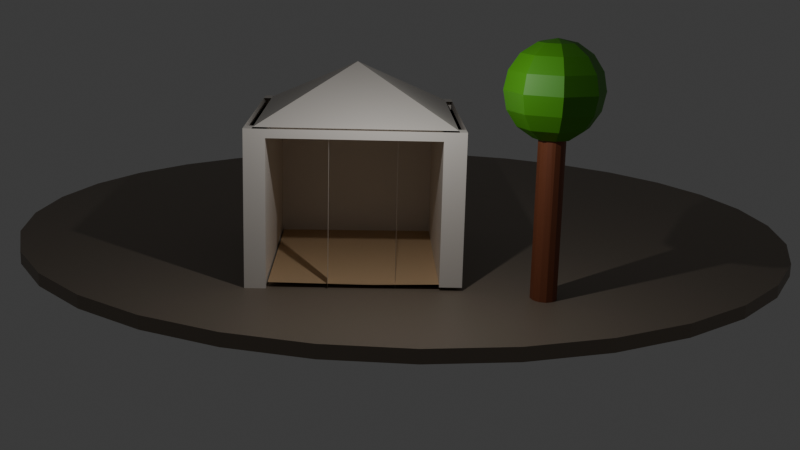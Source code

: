 # Source: Untitled.blend  (saved by Blender 4.4.32; exported with 4.5.12 LTS)
import bpy
from mathutils import Matrix  # noqa: F401  (used for matrix-valued properties, if any)

bpy.ops.wm.read_factory_settings(use_empty=True)
scene = bpy.context.scene
scene.name = 'Scene'

# ---- collections
col_collection = bpy.data.collections.new('Collection'); scene.collection.children.link(col_collection)

# ---- materials (node trees are filled in below, after node groups)
mat_material_005 = bpy.data.materials.new('Material.005')
mat_material_004 = bpy.data.materials.new('Material.004')
mat_material_002 = bpy.data.materials.new('Material.002')
mat_material_001 = bpy.data.materials.new('Material.001')
mat_material_003 = bpy.data.materials.new('Material.003')

# ---- material node trees
mat_material_005.use_nodes = True; mat_material_005.node_tree.nodes.clear()
_N = mat_material_005.node_tree.nodes; _L = mat_material_005.node_tree.links
n0 = _N.new('ShaderNodeBsdfPrincipled'); n0.name = 'Principled BSDF'; n0.location = (10, 300)
n0.inputs[0].default_value = (0.8, 0.7467, 0.6865, 1.0)
n1 = _N.new('ShaderNodeOutputMaterial'); n1.name = 'Material Output'; n1.location = (300, 300)
_L.new(n0.outputs[0], n1.inputs[0])
n1.is_active_output = True
mat_material_004.use_nodes = True; mat_material_004.node_tree.nodes.clear()
_N = mat_material_004.node_tree.nodes; _L = mat_material_004.node_tree.links
n0 = _N.new('ShaderNodeBsdfPrincipled'); n0.name = 'Principled BSDF'; n0.location = (10, 300)
n0.inputs[0].default_value = (0.6172, 0.4233, 0.2423, 0.0)
n1 = _N.new('ShaderNodeOutputMaterial'); n1.name = 'Material Output'; n1.location = (300, 300)
_L.new(n0.outputs[0], n1.inputs[0])
n1.is_active_output = True
mat_material_002.use_nodes = True; mat_material_002.node_tree.nodes.clear()
_N = mat_material_002.node_tree.nodes; _L = mat_material_002.node_tree.links
n0 = _N.new('ShaderNodeBsdfPrincipled'); n0.name = 'Principled BSDF'; n0.location = (10, 300)
n0.inputs[0].default_value = (0.227, 0.06663, 0.02732, 0.0)
n1 = _N.new('ShaderNodeOutputMaterial'); n1.name = 'Material Output'; n1.location = (300, 300)
_L.new(n0.outputs[0], n1.inputs[0])
n1.is_active_output = True
mat_material_001.use_nodes = True; mat_material_001.node_tree.nodes.clear()
_N = mat_material_001.node_tree.nodes; _L = mat_material_001.node_tree.links
n0 = _N.new('ShaderNodeBsdfPrincipled'); n0.name = 'Principled BSDF'; n0.location = (10, 300)
n0.inputs[0].default_value = (0.06848, 0.3231, 0.005182, 1.0)
n1 = _N.new('ShaderNodeOutputMaterial'); n1.name = 'Material Output'; n1.location = (300, 300)
_L.new(n0.outputs[0], n1.inputs[0])
n1.is_active_output = True
mat_material_003.use_nodes = True; mat_material_003.node_tree.nodes.clear()
_N = mat_material_003.node_tree.nodes; _L = mat_material_003.node_tree.links
n0 = _N.new('ShaderNodeBsdfPrincipled'); n0.name = 'Principled BSDF'; n0.location = (10, 300)
n0.inputs[0].default_value = (0.2345, 0.1878, 0.1441, 0.0)
n1 = _N.new('ShaderNodeOutputMaterial'); n1.name = 'Material Output'; n1.location = (300, 300)
_L.new(n0.outputs[0], n1.inputs[0])
n1.is_active_output = True

# ---- world
world_world = bpy.data.worlds.new('World'); scene.world = world_world
world_world.use_nodes = True; world_world.node_tree.nodes.clear()
_N = world_world.node_tree.nodes; _L = world_world.node_tree.links
n0 = _N.new('ShaderNodeOutputWorld'); n0.name = 'World Output'; n0.location = (300, 300)
n1 = _N.new('ShaderNodeBackground'); n1.name = 'Background'; n1.location = (10, 300)
n1.inputs[0].default_value = (0.05088, 0.05088, 0.05088, 1.0)
_L.new(n1.outputs[0], n0.inputs[0])
n0.is_active_output = True
world_world.color = (0.05088, 0.05088, 0.05088)
world_world.sun_shadow_jitter_overblur = 0.0

# ---- cameras
cam_camera = bpy.data.cameras.new('Camera')
cam_camera.clip_end = 100.0
cam_camera.ortho_scale = 7.314

# ---- lights
light_light = bpy.data.lights.new('Light', 'POINT')
light_light.energy = 1000.0
light_light.shadow_soft_size = 0.1

# ---- meshes
me_cube_001 = bpy.data.meshes.new('Cube.001')
me_cube_001.from_pydata([], [], [])
_uv = me_cube_001.uv_layers.new(name='UVMap')
_uv.uv.foreach_set('vector', [])
me_cube_001.update()
me_cube_002 = bpy.data.meshes.new('Cube.002')
me_cube_002.from_pydata([(-3.187, -3.687, -1.0), (0.006784, 0.01626, 1.0), (-3.187, 3.601, -1.0), (3.158, -3.687, -1.0), (3.158, 3.601, -1.0), (-3.66, -3.687, -1.0), (-3.66, 3.601, -1.0), (3.716, -3.687, -1.0), (3.716, 3.601, -1.0), (-3.187, 4.137, -1.0), (3.158, 4.137, -1.0), (-3.66, 4.137, -1.0), (3.716, 4.137, -1.0), (-3.187, -3.986, -1.0), (3.158, -3.986, -1.0), (-3.66, -3.986, -1.0), (3.716, -3.986, -1.0), (-3.187, -3.687, -1.0), (-3.187, 3.601, -1.0), (3.158, -3.687, -1.0), (3.158, 3.601, -1.0), (-3.66, -3.687, -1.0), (-3.66, 3.601, -1.0), (3.716, -3.687, -1.0), (3.716, 3.601, -1.0), (-3.187, 4.137, -1.0), (3.158, 4.137, -1.0), (-3.66, 4.137, -1.0), (3.716, 4.137, -1.0), (-3.187, -3.986, -1.0), (3.158, -3.986, -1.0), (-3.66, -3.986, -1.0), (3.716, -3.986, -1.0), (-3.187, -3.687, -1.336), (-3.187, 3.601, -1.336), (3.158, -3.687, -1.336), (3.158, 3.601, -1.336), (-3.66, -3.687, -1.336), (-3.66, 3.601, -1.336), (3.716, -3.687, -1.336), (3.716, 3.601, -1.336), (-3.187, 4.137, -1.336), (3.158, 4.137, -1.336), (-3.187, -3.986, -1.336), (3.158, -3.986, -1.336), (-3.187, 3.601, -1.336), (-3.187, -3.687, -6.899), (-3.187, -4.343, -1.0), (3.158, -4.343, -1.0), (-3.66, -4.343, -1.0), (3.716, -4.343, -1.0), (-3.187, -4.343, -1.336), (3.158, -4.343, -1.336), (-3.66, -4.343, -1.336), (3.716, -4.343, -1.336), (-3.187, -3.986, -1.0), (-3.187, -4.343, -1.0), (-3.979, -3.687, -1.0), (-3.979, 3.601, -1.0), (-3.979, 4.137, -1.0), (-3.979, -3.986, -1.0), (-3.979, -3.687, -1.336), (-3.979, 3.601, -1.336), (-3.979, 4.137, -1.336), (-3.979, -3.986, -1.336), (-3.979, -4.343, -1.0), (-3.979, -4.343, -1.336), (-3.187, 4.469, -1.0), (3.158, 4.469, -1.0), (-3.66, 4.469, -1.0), (3.716, 4.469, -1.0), (-3.187, 4.469, -1.336), (3.158, 4.469, -1.336), (-3.66, 4.469, -1.336), (3.716, 4.469, -1.336), (-3.979, 4.469, -1.0), (-3.979, 4.469, -1.336), (4.0, -3.687, -1.0), (4.0, 3.601, -1.0), (4.0, 4.137, -1.0), (4.0, -3.986, -1.0), (4.0, -3.687, -1.336), (4.0, 3.601, -1.336), (4.0, 4.137, -1.336), (4.0, -3.986, -1.336), (4.0, -4.343, -1.0), (4.0, -4.343, -1.336), (4.0, 4.469, -1.0), (4.0, 4.469, -1.336), (3.158, -3.986, -6.763), (3.158, -3.687, -6.754), (3.158, -4.343, -6.754), (3.158, -3.688, -1.336), (3.158, -4.343, -1.336), (3.158, -3.986, -1.336), (-3.66, -3.687, -6.899), (-3.187, -3.986, -6.899), (-3.187, -4.343, -6.899), (-3.66, -4.343, -6.899), (-3.979, -3.687, -6.899), (-3.979, -3.986, -6.899), (-3.979, -4.343, -6.899), (-3.66, 3.601, -1.336), (-3.187, 4.137, -1.336), (-3.187, -3.687, -6.899), (-3.979, 3.601, -1.336), (-3.979, 4.137, -1.336), (-3.187, 4.469, -1.336), (-3.66, 4.469, -1.336), (-3.979, 4.469, -1.336), (-3.66, -3.687, -6.899), (-3.187, -3.986, -6.899), (-3.66, -3.986, -6.899), (-3.187, -4.343, -6.899), (-3.66, -4.343, -6.899), (-3.979, -3.687, -6.899), (-3.979, -3.986, -6.899), (-3.979, -4.343, -6.899), (-3.187, 3.601, -6.934), (-3.66, 3.601, -6.934), (-3.187, 4.137, -6.934), (-3.66, 4.137, -6.934), (-3.979, 3.601, -6.934), (-3.979, 4.137, -6.934), (-3.187, 4.469, -6.934), (-3.66, 4.469, -6.934), (-3.979, 4.469, -6.934), (3.158, 3.601, -6.765), (3.716, 3.601, -6.765), (3.158, 4.137, -6.765), (3.716, 4.137, -6.765), (3.158, 4.469, -6.765), (3.716, 4.469, -6.765), (4.0, 3.601, -6.765), (4.0, 4.137, -6.765), (4.0, 4.469, -6.765), (3.158, -3.688, -1.336), (3.716, -3.688, -1.336), (4.0, -3.688, -1.336), (3.158, -3.688, -6.765), (3.716, -3.688, -6.765), (4.0, -3.688, -6.765), (3.716, -3.687, -6.754), (4.0, -3.687, -6.754), (3.716, -4.343, -6.754), (3.158, -4.343, -6.754), (4.0, -4.343, -6.754), (4.0, -3.986, -6.754), (3.158, -3.986, -6.754), (3.158, -3.687, -6.754), (0.006784, 0.01626, 1.133), (3.158, -3.687, -6.763), (3.716, -3.687, -6.763), (3.158, -3.986, -6.763), (3.716, -3.986, -6.763), (3.158, -4.343, -6.763), (3.716, -4.343, -6.763), (4.0, -3.687, -6.763), (4.0, -3.986, -6.763), (4.0, -4.343, -6.763), (-3.187, -3.687, -1.336), (-3.187, -3.986, -1.336), (-3.187, -4.343, -1.336), (-3.187, -3.687, -6.899), (-3.187, -3.986, -6.899), (-3.187, -4.343, -6.899), (3.158, -4.343, -1.336), (3.158, -3.986, -1.336), (3.158, -3.688, -1.336), (-3.187, -3.687, -1.336), (-3.187, -3.986, -1.336), (-3.187, -4.343, -1.336), (-3.66, -3.687, -1.336), (-3.979, -3.687, -1.336), (-3.66, -3.687, -6.899), (-3.979, -3.687, -6.899), (-3.187, -3.687, -6.899), (-3.187, -3.687, -1.336), (-3.187, 3.601, -1.336), (-3.66, 3.601, -1.336), (-3.979, 3.601, -1.336), (-3.187, 3.601, -6.934), (-3.66, 3.601, -6.934), (-3.979, 3.601, -6.934), (-3.66, -3.687, -1.336), (-3.979, -3.687, -1.336), (-3.66, -3.687, -6.899), (-3.979, -3.687, -6.899), (-3.187, -3.687, -6.899), (-3.187, -3.687, -1.336), (-3.187, -3.682, -1.336), (-3.66, -3.682, -1.336), (-3.979, -3.682, -1.336), (-3.187, -3.682, -6.934), (-3.66, -3.682, -6.934), (-3.979, -3.682, -6.934), (-3.187, 4.137, -1.336), (-3.187, 4.469, -1.336), (-3.187, 4.137, -6.934), (-3.187, 4.469, -6.934), (-3.187, 3.601, -1.336), (-3.187, 3.601, -6.934), (-3.187, 4.137, -1.336), (-3.187, 4.469, -1.336), (-3.187, 4.137, -6.934), (-3.187, 4.469, -6.934), (-3.187, 3.601, -1.336), (-3.187, 3.601, -6.934), (3.158, 3.601, -1.336), (3.158, 4.137, -1.336), (3.158, 4.469, -1.336), (3.158, 3.601, -6.765), (3.158, 4.137, -6.765), (3.158, 4.469, -6.765), (3.158, -3.687, -6.763), (-3.186, 3.601, -1.336), (-3.186, 4.137, -1.336), (-3.186, 4.469, -1.336), (-3.186, 3.601, -6.765), (-3.186, 4.137, -6.765), (-3.186, 4.469, -6.765), (-3.187, -3.986, -6.899), (-3.187, -4.343, -6.899), (-3.187, -3.986, -1.336), (-3.187, -4.343, -1.336), (3.158, -3.986, -6.754), (3.158, -4.343, -6.763), (3.158, -4.343, -1.336), (3.158, -3.986, -1.336), (-0.94, -3.687, -1.0), (-0.94, -3.687, -1.0), (-0.94, -3.687, -1.336), (-0.94, -3.986, -1.336), (-0.94, -4.343, -1.0), (-0.94, -4.343, -1.336), (1.545, -3.687, -1.0), (1.545, -3.687, -1.0), (1.545, -3.687, -1.336), (1.545, -3.986, -1.336), (1.545, -4.343, -1.0), (1.545, -4.343, -1.336), (3.158, -3.688, -1.336), (3.158, -4.343, -1.336), (3.158, -3.986, -1.336), (1.545, -3.687, -1.0), (1.545, -3.687, -1.0), (1.545, -3.687, -1.336), (1.545, -3.986, -1.336), (1.545, -4.343, -1.0), (1.545, -4.343, -1.336), (-0.94, -3.687, -1.336), (-0.94, -3.986, -1.336), (-0.94, -4.343, -1.336), (1.545, -3.687, -1.336), (1.545, -3.986, -1.336), (1.545, -4.343, -1.336), (-0.94, -3.687, -6.841), (-0.94, -3.986, -6.841), (-0.94, -4.343, -6.841), (1.545, -3.687, -6.841), (1.545, -3.986, -6.841), (1.545, -4.343, -6.841), (-0.94, -3.687, -2.122), (-0.94, -3.986, -2.122), (-0.94, -4.343, -2.122)], [(149, 90), (29, 55), (47, 56), (153, 89), (136, 92), (1, 150), (136, 168), (169, 177), (163, 176), (176, 188), (177, 189), (151, 214), (155, 226), (148, 225), (168, 241)], [(14, 13, 29, 30), (3, 4, 20, 19), (5, 1, 6), (6, 11, 27, 22), (4, 2, 18, 20), (8, 1, 7), (7, 1, 16), (7, 16, 32, 23), (1, 9, 11), (9, 1, 10), (10, 1, 12), (15, 5, 21, 31), (6, 1, 11), (1, 8, 12), (8, 7, 23, 24), (14, 1, 13), (13, 1, 15), (1, 14, 16), (1, 5, 15), (12, 8, 24, 28), (96, 97, 113, 111), (61, 37, 95, 99), (236, 19, 35, 237), (23, 32, 80, 77), (19, 20, 36, 35), (20, 18, 34, 36), (9, 10, 26, 25), (235, 3, 19, 236), (13, 15, 31, 29), (11, 9, 25, 27), (5, 6, 22, 21), (16, 14, 30, 32), (10, 12, 28, 26), (2, 0, 17, 18), (131, 129, 212, 213), (66, 64, 100, 101), (237, 35, 44, 238), (34, 33, 37, 38), (35, 36, 40, 39), (36, 34, 41, 42), (62, 63, 106, 105), (97, 98, 114, 113), (238, 44, 52, 240), (63, 76, 109, 106), (18, 17, 33, 34), (74, 70, 87, 88), (83, 82, 133, 134), (53, 49, 65, 66), (39, 40, 82, 81), (47, 49, 53, 51), (233, 47, 51, 234), (50, 48, 52, 54), (32, 50, 85, 80), (53, 66, 101, 98), (145, 52, 93, 91), (58, 59, 63, 62), (57, 58, 62, 61), (60, 57, 61, 64), (60, 64, 66, 65), (49, 31, 60, 65), (26, 28, 70, 68), (31, 21, 57, 60), (38, 37, 61, 62), (22, 27, 59, 58), (43, 51, 97, 96), (69, 67, 71, 73), (67, 68, 72, 71), (68, 70, 74, 72), (69, 73, 76, 75), (59, 27, 69, 75), (63, 59, 75, 76), (79, 83, 88, 87), (40, 36, 136, 137), (27, 25, 67, 69), (42, 41, 71, 72), (79, 78, 82, 83), (78, 77, 81, 82), (77, 80, 84, 81), (84, 80, 85, 86), (28, 24, 78, 79), (70, 28, 79, 87), (50, 54, 86, 85), (74, 88, 135, 132), (44, 52, 93, 94), (41, 34, 45, 103), (73, 71, 107, 108), (99, 95, 110, 115), (71, 41, 103, 107), (64, 61, 99, 100), (33, 43, 96, 46), (37, 33, 46, 95), (51, 53, 98, 97), (108, 107, 124, 125), (103, 120, 198, 196), (119, 118, 181, 182), (103, 45, 118, 120), (112, 111, 113, 114), (110, 104, 111, 112), (110, 112, 116, 115), (112, 114, 117, 116), (38, 62, 105, 102), (95, 46, 104, 110), (100, 99, 115, 116), (101, 100, 116, 117), (76, 73, 108, 109), (46, 96, 111, 104), (98, 101, 117, 114), (34, 38, 102, 45), (121, 123, 126, 125), (118, 119, 121, 120), (121, 119, 122, 123), (120, 121, 125, 124), (173, 172, 184, 185), (106, 109, 126, 123), (109, 108, 125, 126), (105, 106, 123, 122), (128, 127, 129, 130), (128, 130, 134, 133), (130, 129, 131, 132), (130, 132, 135, 134), (36, 42, 209, 208), (88, 83, 134, 135), (128, 133, 141, 140), (72, 74, 132, 131), (138, 137, 140, 141), (137, 136, 139, 140), (82, 40, 137, 138), (127, 128, 140, 139), (36, 127, 139, 136), (133, 82, 138, 141), (44, 35, 149, 148), (35, 39, 142, 149), (52, 44, 148, 145), (86, 54, 144, 146), (54, 52, 145, 144), (39, 81, 143, 142), (84, 86, 146, 147), (81, 84, 147, 143), (151, 152, 154, 153), (153, 154, 156, 155), (156, 154, 158, 159), (154, 152, 157, 158), (104, 111, 164, 163), (51, 43, 161, 162), (113, 111, 164, 165), (43, 33, 160, 161), (161, 160, 169, 170), (162, 161, 170, 171), (94, 93, 166, 167), (110, 115, 175, 174), (61, 37, 172, 173), (181, 178, 190, 193), (183, 182, 194, 195), (118, 45, 178, 181), (122, 119, 182, 183), (174, 175, 187, 186), (105, 122, 183, 180), (45, 102, 179, 178), (102, 105, 180, 179), (190, 191, 194, 193), (191, 192, 195, 194), (180, 183, 195, 192), (182, 181, 193, 194), (179, 180, 192, 191), (178, 179, 191, 190), (200, 201, 207, 206), (178, 181, 201, 200), (124, 107, 197, 199), (120, 124, 199, 198), (107, 103, 196, 197), (203, 202, 204, 205), (197, 196, 202, 203), (199, 197, 203, 205), (198, 199, 205, 204), (196, 198, 204, 202), (212, 211, 218, 219), (210, 213, 220, 217), (127, 36, 208, 211), (42, 72, 210, 209), (72, 131, 213, 210), (129, 127, 211, 212), (215, 216, 219, 218), (216, 217, 220, 219), (208, 209, 216, 215), (211, 208, 215, 218), (213, 212, 219, 220), (209, 210, 217, 216), (171, 170, 223, 224), (165, 164, 221, 222), (167, 166, 227, 228), (239, 233, 234, 240), (43, 232, 234, 51), (33, 231, 232, 43), (0, 229, 230, 17), (17, 230, 231, 33), (48, 239, 240, 52), (232, 238, 240, 234), (231, 237, 238, 232), (229, 235, 236, 230), (230, 236, 237, 231), (240, 238, 247, 249), (237, 236, 245, 246), (238, 237, 246, 247), (228, 227, 242, 243), (240, 239, 248, 249), (236, 235, 244, 245), (234, 232, 251, 252), (247, 246, 253, 254), (232, 231, 250, 251), (249, 247, 254, 255), (254, 253, 259, 260), (263, 262, 256, 257), (255, 254, 260, 261), (264, 263, 257, 258), (252, 251, 263, 264), (251, 250, 262, 263)])
_uv = me_cube_002.uv_layers.new(name='UVMap')
_uv.uv.foreach_set('vector', [0.375, 0.75, 0.375, 1.0, 0.375, 1.0, 0.375, 0.75, 0.0, 0.0, 0.0, 0.0, 0.0, 0.0, 0.0, 0.0, 0.375, 0.0, 0.625, 0.25, 0.375, 0.25, 0.375, 0.25, 0.375, 0.25, 0.375, 0.25, 0.375, 0.25, 0.0, 0.0, 0.0, 0.0, 0.0, 0.0, 0.0, 0.0, 0.375, 0.5, 0.625, 0.75, 0.375, 0.75, 0.375, 0.75, 0.625, 0.75, 0.375, 0.75, 0.375, 0.75, 0.375, 0.75, 0.375, 0.75, 0.375, 0.75, 0.625, 0.25, 0.375, 0.25, 0.375, 0.25, 0.375, 0.25, 0.625, 0.5, 0.375, 0.5, 0.375, 0.5, 0.625, 0.5, 0.375, 0.5, 0.375, 0.0, 0.375, 0.0, 0.375, 0.0, 0.375, 0.0, 0.375, 0.25, 0.625, 0.25, 0.375, 0.25, 0.625, 0.5, 0.375, 0.5, 0.375, 0.5, 0.375, 0.5, 0.375, 0.75, 0.375, 0.75, 0.375, 0.5, 0.375, 0.75, 0.625, 1.0, 0.375, 1.0, 0.375, 1.0, 0.625, 1.0, 0.375, 1.0, 0.625, 0.75, 0.375, 0.75, 0.375, 0.75, 0.625, 0.0, 0.375, 0.0, 0.375, 0.0, 0.375, 0.5, 0.375, 0.5, 0.375, 0.5, 0.375, 0.5, 0.0, 0.0, 0.0, 0.0, 0.0, 0.0, 0.0, 0.0, 0.0, 0.0, 0.0, 0.0, 0.0, 0.0, 0.0, 0.0, 0.0, 0.0, 0.0, 0.0, 0.0, 0.0, 0.0, 0.0, 0.375, 0.75, 0.375, 0.75, 0.375, 0.75, 0.375, 0.75, 0.0, 0.0, 0.0, 0.0, 0.0, 0.0, 0.0, 0.0, 0.0, 0.0, 0.0, 0.0, 0.0, 0.0, 0.0, 0.0, 0.375, 0.25, 0.375, 0.5, 0.375, 0.5, 0.375, 0.25, 0.0, 0.0, 0.0, 0.0, 0.0, 0.0, 0.0, 0.0, 0.375, 1.0, 0.375, 1.0, 0.375, 1.0, 0.375, 1.0, 0.375, 0.25, 0.375, 0.25, 0.375, 0.25, 0.375, 0.25, 0.375, 0.0, 0.375, 0.25, 0.375, 0.25, 0.375, 0.0, 0.375, 0.75, 0.375, 0.75, 0.375, 0.75, 0.375, 0.75, 0.375, 0.5, 0.375, 0.5, 0.375, 0.5, 0.375, 0.5, 0.0, 0.0, 0.0, 0.0, 0.0, 0.0, 0.0, 0.0, 0.0, 0.0, 0.0, 0.0, 0.0, 0.0, 0.0, 0.0, 0.375, 0.0, 0.375, 0.0, 0.375, 0.0, 0.375, 0.0, 0.0, 0.0, 0.0, 0.0, 0.0, 0.0, 0.0, 0.0, 0.0, 0.0, 0.0, 0.0, 0.0, 0.0, 0.0, 0.0, 0.0, 0.0, 0.0, 0.0, 0.0, 0.0, 0.0, 0.0, 0.0, 0.0, 0.0, 0.0, 0.0, 0.0, 0.0, 0.0, 0.375, 0.25, 0.375, 0.25, 0.375, 0.25, 0.375, 0.25, 0.375, 1.0, 0.375, 1.0, 0.375, 1.0, 0.375, 1.0, 0.0, 0.0, 0.0, 0.0, 0.0, 0.0, 0.0, 0.0, 0.375, 0.25, 0.375, 0.25, 0.375, 0.25, 0.375, 0.25, 0.0, 0.0, 0.0, 0.0, 0.0, 0.0, 0.0, 0.0, 0.375, 0.5, 0.375, 0.5, 0.375, 0.5, 0.375, 0.5, 0.375, 0.5, 0.375, 0.5, 0.375, 0.5, 0.375, 0.5, 0.375, 1.0, 0.375, 1.0, 0.375, 1.0, 0.375, 1.0, 0.0, 0.0, 0.0, 0.0, 0.0, 0.0, 0.0, 0.0, 0.375, 1.0, 0.375, 1.0, 0.375, 1.0, 0.375, 1.0, 0.375, 0.9115, 0.375, 1.0, 0.375, 1.0, 0.375, 0.9115, 0.375, 0.75, 0.375, 0.75, 0.375, 0.75, 0.375, 0.75, 0.0, 0.0, 0.0, 0.0, 0.0, 0.0, 0.0, 0.0, 0.375, 1.0, 0.375, 1.0, 0.375, 1.0, 0.375, 1.0, 0.0, 0.0, 0.0, 0.0, 0.0, 0.0, 0.0, 0.0, 0.375, 0.25, 0.375, 0.25, 0.375, 0.25, 0.375, 0.25, 0.375, 0.0, 0.375, 0.25, 0.375, 0.25, 0.375, 0.0, 0.375, 0.0, 0.375, 0.0, 0.375, 0.0, 0.375, 0.0, 0.375, 0.0, 0.375, 0.0, 0.375, 0.0, 0.375, 0.0, 0.0, 0.0, 0.0, 0.0, 0.0, 0.0, 0.0, 0.0, 0.375, 0.5, 0.375, 0.5, 0.375, 0.5, 0.375, 0.5, 0.375, 0.0, 0.375, 0.0, 0.375, 0.0, 0.375, 0.0, 0.0, 0.0, 0.0, 0.0, 0.0, 0.0, 0.0, 0.0, 0.375, 0.25, 0.375, 0.25, 0.375, 0.25, 0.375, 0.25, 0.0, 0.0, 0.0, 0.0, 0.0, 0.0, 0.0, 0.0, 0.375, 0.25, 0.375, 0.25, 0.375, 0.25, 0.375, 0.25, 0.375, 0.25, 0.375, 0.5, 0.375, 0.5, 0.375, 0.25, 0.375, 0.5, 0.375, 0.5, 0.375, 0.5, 0.375, 0.5, 0.375, 0.25, 0.375, 0.25, 0.375, 0.25, 0.375, 0.25, 0.375, 0.25, 0.375, 0.25, 0.375, 0.25, 0.375, 0.25, 0.375, 0.25, 0.375, 0.25, 0.375, 0.25, 0.375, 0.25, 0.375, 0.5, 0.375, 0.5, 0.375, 0.5, 0.375, 0.5, 0.0, 0.0, 0.0, 0.0, 0.0, 0.0, 0.0, 0.0, 0.375, 0.25, 0.375, 0.25, 0.375, 0.25, 0.375, 0.25, 0.0, 0.0, 0.0, 0.0, 0.0, 0.0, 0.0, 0.0, 0.375, 0.5, 0.375, 0.5, 0.375, 0.5, 0.375, 0.5, 0.375, 0.5, 0.375, 0.75, 0.375, 0.75, 0.375, 0.5, 0.375, 0.75, 0.375, 0.75, 0.375, 0.75, 0.375, 0.75, 0.375, 0.75, 0.375, 0.75, 0.375, 0.75, 0.375, 0.75, 0.375, 0.5, 0.375, 0.5, 0.375, 0.5, 0.375, 0.5, 0.375, 0.5, 0.375, 0.5, 0.375, 0.5, 0.375, 0.5, 0.375, 0.75, 0.375, 0.75, 0.375, 0.75, 0.375, 0.75, 0.375, 0.5, 0.375, 0.5, 0.375, 0.5, 0.375, 0.5, 0.0, 0.0, 0.0, 0.0, 0.0, 0.0, 0.0, 0.0, 0.0, 0.0, 0.0, 0.0, 0.0, 0.0, 0.0, 0.0, 0.375, 0.25, 0.375, 0.25, 0.375, 0.25, 0.375, 0.25, 0.0, 0.0, 0.0, 0.0, 0.0, 0.0, 0.0, 0.0, 0.0, 0.0, 0.0, 0.0, 0.0, 0.0, 0.0, 0.0, 0.375, 0.0, 0.375, 0.0, 0.375, 0.0, 0.375, 0.0, 0.0, 0.0, 0.0, 0.0, 0.0, 0.0, 0.0, 0.0, 0.0, 0.0, 0.0, 0.0, 0.0, 0.0, 0.0, 0.0, 0.375, 1.0, 0.375, 1.0, 0.375, 1.0, 0.375, 1.0, 0.375, 0.25, 0.375, 0.25, 0.375, 0.25, 0.375, 0.25, 0.0, 0.0, 0.0, 0.0, 0.0, 0.0, 0.0, 0.0, 0.0, 0.0, 0.0, 0.0, 0.0, 0.0, 0.0, 0.0, 0.0, 0.0, 0.0, 0.0, 0.0, 0.0, 0.0, 0.0, 0.0, 0.0, 0.0, 0.0, 0.0, 0.0, 0.0, 0.0, 0.0, 0.0, 0.0, 0.0, 0.0, 0.0, 0.0, 0.0, 0.0, 0.0, 0.0, 0.0, 0.0, 0.0, 0.0, 0.0, 0.0, 0.0, 0.0, 0.0, 0.0, 0.0, 0.0, 0.0, 0.0, 0.0, 0.0, 0.0, 0.0, 0.0, 0.0, 0.0, 0.0, 0.0, 0.0, 0.0, 0.0, 0.0, 0.0, 0.0, 0.375, 0.0, 0.375, 0.0, 0.375, 0.0, 0.375, 0.0, 0.375, 0.0, 0.375, 0.0, 0.375, 0.0, 0.375, 0.0, 0.375, 0.25, 0.375, 0.25, 0.375, 0.25, 0.375, 0.25, 0.0, 0.0, 0.0, 0.0, 0.0, 0.0, 0.0, 0.0, 0.375, 1.0, 0.375, 1.0, 0.375, 1.0, 0.375, 1.0, 0.0, 0.0, 0.0, 0.0, 0.0, 0.0, 0.0, 0.0, 0.0, 0.0, 0.0, 0.0, 0.0, 0.0, 0.0, 0.0, 0.0, 0.0, 0.0, 0.0, 0.0, 0.0, 0.0, 0.0, 0.0, 0.0, 0.0, 0.0, 0.0, 0.0, 0.0, 0.0, 0.0, 0.0, 0.0, 0.0, 0.0, 0.0, 0.0, 0.0, 0.0, 0.0, 0.0, 0.0, 0.0, 0.0, 0.0, 0.0, 0.375, 0.25, 0.375, 0.25, 0.375, 0.25, 0.375, 0.25, 0.375, 0.25, 0.375, 0.25, 0.375, 0.25, 0.375, 0.25, 0.375, 0.25, 0.375, 0.25, 0.375, 0.25, 0.375, 0.25, 0.0, 0.0, 0.0, 0.0, 0.0, 0.0, 0.0, 0.0, 0.0, 0.0, 0.0, 0.0, 0.0, 0.0, 0.0, 0.0, 0.0, 0.0, 0.0, 0.0, 0.0, 0.0, 0.0, 0.0, 0.0, 0.0, 0.0, 0.0, 0.0, 0.0, 0.0, 0.0, 0.0, 0.0, 0.0, 0.0, 0.0, 0.0, 0.0, 0.0, 0.375, 0.5, 0.375, 0.5, 0.375, 0.5, 0.375, 0.5, 0.0, 0.0, 0.0, 0.0, 0.0, 0.0, 0.0, 0.0, 0.375, 0.5, 0.375, 0.5, 0.375, 0.5, 0.375, 0.5, 0.0, 0.0, 0.0, 0.0, 0.0, 0.0, 0.0, 0.0, 0.0, 0.0, 0.0, 0.0, 0.0, 0.0, 0.0, 0.0, 0.0, 0.0, 0.0, 0.0, 0.0, 0.0, 0.0, 0.0, 0.0, 0.0, 0.0, 0.0, 0.0, 0.0, 0.0, 0.0, 0.0, 0.0, 0.0, 0.0, 0.0, 0.0, 0.0, 0.0, 0.375, 0.5, 0.375, 0.5, 0.375, 0.5, 0.375, 0.5, 0.0, 0.0, 0.0, 0.0, 0.0, 0.0, 0.0, 0.0, 0.0, 0.0, 0.0, 0.0, 0.0, 0.0, 0.0, 0.0, 0.0, 0.0, 0.0, 0.0, 0.0, 0.0, 0.0, 0.0, 0.375, 0.75, 0.375, 0.75, 0.375, 0.75, 0.375, 0.75, 0.375, 0.75, 0.375, 0.75, 0.375, 0.75, 0.375, 0.75, 0.0, 0.0, 0.0, 0.0, 0.0, 0.0, 0.0, 0.0, 0.375, 0.75, 0.375, 0.75, 0.375, 0.75, 0.375, 0.75, 0.375, 0.75, 0.375, 0.75, 0.375, 0.75, 0.375, 0.75, 0.0, 0.0, 0.0, 0.0, 0.0, 0.0, 0.0, 0.0, 0.0, 0.0, 0.0, 0.0, 0.0, 0.0, 0.0, 0.0, 0.0, 0.0, 0.0, 0.0, 0.0, 0.0, 0.0, 0.0, 0.0, 0.0, 0.0, 0.0, 0.0, 0.0, 0.0, 0.0, 0.0, 0.0, 0.0, 0.0, 0.0, 0.0, 0.0, 0.0, 0.0, 0.0, 0.0, 0.0, 0.0, 0.0, 0.0, 0.0, 0.0, 0.0, 0.0, 0.0, 0.0, 0.0, 0.0, 0.0, 0.0, 0.0, 0.0, 0.0, 0.0, 0.0, 0.0, 0.0, 0.0, 0.0, 0.0, 0.0, 0.0, 0.0, 0.0, 0.0, 0.0, 0.0, 0.0, 0.0, 0.0, 0.0, 0.0, 0.0, 0.0, 0.0, 0.0, 0.0, 0.0, 0.0, 0.0, 0.0, 0.0, 0.0, 0.0, 0.0, 0.0, 0.0, 0.0, 0.0, 0.0, 0.0, 0.0, 0.0, 0.0, 0.0, 0.0, 0.0, 0.0, 0.0, 0.0, 0.0, 0.0, 0.0, 0.0, 0.0, 0.0, 0.0, 0.0, 0.0, 0.0, 0.0, 0.0, 0.0, 0.0, 0.0, 0.0, 0.0, 0.0, 0.0, 0.0, 0.0, 0.0, 0.0, 0.0, 0.0, 0.0, 0.0, 0.0, 0.0, 0.0, 0.0, 0.0, 0.0, 0.0, 0.0, 0.0, 0.0, 0.375, 0.25, 0.375, 0.25, 0.375, 0.25, 0.375, 0.25, 0.0, 0.0, 0.0, 0.0, 0.0, 0.0, 0.0, 0.0, 0.0, 0.0, 0.0, 0.0, 0.0, 0.0, 0.0, 0.0, 0.0, 0.0, 0.0, 0.0, 0.0, 0.0, 0.0, 0.0, 0.0, 0.0, 0.0, 0.0, 0.0, 0.0, 0.0, 0.0, 0.375, 0.25, 0.375, 0.25, 0.375, 0.25, 0.375, 0.25, 0.0, 0.0, 0.0, 0.0, 0.0, 0.0, 0.0, 0.0, 0.0, 0.0, 0.0, 0.0, 0.0, 0.0, 0.0, 0.0, 0.0, 0.0, 0.0, 0.0, 0.0, 0.0, 0.0, 0.0, 0.0, 0.0, 0.0, 0.0, 0.0, 0.0, 0.0, 0.0, 0.0, 0.0, 0.0, 0.0, 0.0, 0.0, 0.0, 0.0, 0.375, 0.25, 0.375, 0.25, 0.375, 0.25, 0.375, 0.25, 0.0, 0.0, 0.0, 0.0, 0.0, 0.0, 0.0, 0.0, 0.0, 0.0, 0.0, 0.0, 0.0, 0.0, 0.0, 0.0, 0.0, 0.0, 0.0, 0.0, 0.0, 0.0, 0.0, 0.0, 0.0, 0.0, 0.0, 0.0, 0.0, 0.0, 0.0, 0.0, 0.375, 0.25, 0.375, 0.25, 0.375, 0.25, 0.375, 0.25, 0.0, 0.0, 0.0, 0.0, 0.0, 0.0, 0.0, 0.0, 0.0, 0.0, 0.0, 0.0, 0.0, 0.0, 0.0, 0.0, 0.0, 0.0, 0.0, 0.0, 0.0, 0.0, 0.0, 0.0, 0.375, 0.5, 0.375, 0.5, 0.375, 0.5, 0.375, 0.5, 0.0, 0.0, 0.0, 0.0, 0.0, 0.0, 0.0, 0.0, 0.0, 0.0, 0.0, 0.0, 0.0, 0.0, 0.0, 0.0, 0.375, 0.5, 0.375, 0.5, 0.375, 0.5, 0.375, 0.5, 0.0, 0.0, 0.0, 0.0, 0.0, 0.0, 0.0, 0.0, 0.0, 0.0, 0.0, 0.0, 0.0, 0.0, 0.0, 0.0, 0.0, 0.0, 0.0, 0.0, 0.0, 0.0, 0.0, 0.0, 0.0, 0.0, 0.0, 0.0, 0.0, 0.0, 0.0, 0.0, 0.0, 0.0, 0.0, 0.0, 0.0, 0.0, 0.0, 0.0, 0.0, 0.0, 0.0, 0.0, 0.0, 0.0, 0.0, 0.0, 0.0, 0.0, 0.0, 0.0, 0.0, 0.0, 0.0, 0.0, 0.0, 0.0, 0.0, 0.0, 0.0, 0.0, 0.0, 0.0, 0.0, 0.0, 0.0, 0.0, 0.0, 0.0, 0.0, 0.0, 0.0, 0.0, 0.0, 0.0, 0.0, 0.0, 0.0, 0.0, 0.375, 0.8135, 0.375, 0.9115, 0.375, 0.9115, 0.375, 0.8135, 0.0, 0.0, 0.0, 0.0, 0.0, 0.0, 0.0, 0.0, 0.0, 0.0, 0.0, 0.0, 0.0, 0.0, 0.0, 0.0, 0.0, 0.0, 0.0, 0.0, 0.0, 0.0, 0.0, 0.0, 0.0, 0.0, 0.0, 0.0, 0.0, 0.0, 0.0, 0.0, 0.375, 0.75, 0.375, 0.8135, 0.375, 0.8135, 0.375, 0.75, 0.0, 0.0, 0.0, 0.0, 0.0, 0.0, 0.0, 0.0, 0.0, 0.0, 0.0, 0.0, 0.0, 0.0, 0.0, 0.0, 0.0, 0.0, 0.0, 0.0, 0.0, 0.0, 0.0, 0.0, 0.0, 0.0, 0.0, 0.0, 0.0, 0.0, 0.0, 0.0, 0.0, 0.0, 0.0, 0.0, 0.0, 0.0, 0.0, 0.0, 0.0, 0.0, 0.0, 0.0, 0.0, 0.0, 0.0, 0.0, 0.0, 0.0, 0.0, 0.0, 0.0, 0.0, 0.0, 0.0, 0.0, 0.0, 0.0, 0.0, 0.0, 0.0, 0.0, 0.0, 0.375, 0.8135, 0.375, 0.8135, 0.375, 0.8135, 0.375, 0.8135, 0.0, 0.0, 0.0, 0.0, 0.0, 0.0, 0.0, 0.0, 0.0, 0.0, 0.0, 0.0, 0.0, 0.0, 0.0, 0.0, 0.0, 0.0, 0.0, 0.0, 0.0, 0.0, 0.0, 0.0, 0.0, 0.0, 0.0, 0.0, 0.0, 0.0, 0.0, 0.0, 0.0, 0.0, 0.0, 0.0, 0.0, 0.0, 0.0, 0.0, 0.0, 0.0, 0.0, 0.0, 0.0, 0.0, 0.0, 0.0, 0.0, 0.0, 0.0, 0.0, 0.0, 0.0, 0.0, 0.0, 0.0, 0.0, 0.0, 0.0, 0.0, 0.0, 0.0, 0.0, 0.0, 0.0, 0.0, 0.0, 0.0, 0.0, 0.0, 0.0, 0.0, 0.0, 0.0, 0.0, 0.0, 0.0, 0.0, 0.0, 0.0, 0.0, 0.0, 0.0, 0.0, 0.0, 0.0, 0.0])
me_cube_002.materials.append(mat_material_005)
me_cube_002.update()
me_plane = bpy.data.meshes.new('Plane')
me_plane.from_pydata([(-1.0, -1.0, 0.0), (1.0, -1.0, 0.0), (-1.0, 1.0, 0.0), (1.0, 1.0, 0.0), (-1.0, -1.0, 0.0), (1.0, -1.0, 0.0), (-1.0, 1.0, 0.0), (1.0, 1.0, 0.0), (10.99, -0.9973, 0.04611), (10.98, 1.003, 0.05269), (-15.58, 1.001, 0.01976), (-15.59, -0.9977, 0.03952)], [], [(6, 9, 7), (3, 6, 7), (0, 5, 4), (1, 7, 5), (2, 4, 6), (8, 11, 4), (8, 5, 7, 9), (3, 2, 6), (0, 1, 5), (1, 3, 7), (2, 0, 4), (4, 5, 8), (1, 0, 2, 3), (9, 6, 10), (11, 8, 9, 10), (10, 6, 4, 11)])
_uv = me_plane.uv_layers.new(name='UVMap')
_uv.uv.foreach_set('vector', [0.0, 1.0, 1.0, 1.0, 1.0, 1.0, 1.0, 1.0, 0.0, 1.0, 1.0, 1.0, 0.0, 0.0, 1.0, 0.0, 0.0, 0.0, 1.0, 0.0, 1.0, 1.0, 1.0, 0.0, 0.0, 1.0, 0.0, 0.0, 0.0, 1.0, 1.0, 0.0, 0.0, 0.0, 0.0, 0.0, 1.0, 0.0, 1.0, 0.0, 1.0, 1.0, 1.0, 1.0, 1.0, 1.0, 0.0, 1.0, 0.0, 1.0, 0.0, 0.0, 1.0, 0.0, 1.0, 0.0, 1.0, 0.0, 1.0, 1.0, 1.0, 1.0, 0.0, 1.0, 0.0, 0.0, 0.0, 0.0, 0.0, 0.0, 1.0, 0.0, 1.0, 0.0, 1.0, 0.0, 0.0, 0.0, 0.0, 1.0, 1.0, 1.0, 1.0, 1.0, 0.0, 1.0, 0.0, 1.0, 0.0, 0.0, 1.0, 0.0, 1.0, 1.0, 0.0, 1.0, 0.0, 1.0, 0.0, 1.0, 0.0, 0.0, 0.0, 0.0])
me_plane.materials.append(mat_material_004)
me_plane.update()
me_cylinder = bpy.data.meshes.new('Cylinder')
me_cylinder.from_pydata([(0.02518, 1.012, 1.0), (0.4578, 0.8939, -1.0), (0.4889, 0.8773, 1.0), (0.7071, 0.7071, -1.0), (0.7071, 0.7071, 1.0), (0.8773, 0.4889, -1.0), (0.8939, 0.4578, 1.0), (1.012, 0.02518, -1.0), (1.012, -0.02518, 1.0), (0.8939, -0.4578, -1.0), (0.8773, -0.4889, 1.0), (0.7071, -0.7071, -1.0), (0.7071, -0.7071, 1.0), (0.4889, -0.8773, -1.0), (0.4578, -0.8939, 1.0), (0.02518, -1.012, -1.0), (0.0809, -1.001, 1.0), (-0.1951, -0.9808, 1.0), (-0.4578, -0.8939, -1.0), (-0.4889, -0.8773, 1.0), (-0.7071, -0.7071, -1.0), (-0.7071, -0.7071, 1.0), (-0.8773, -0.4889, -1.0), (-0.8939, -0.4578, 1.0), (-1.012, -0.02518, -1.0), (-1.012, 0.02518, 1.0), (-0.8939, 0.4578, -1.0), (-0.8773, 0.4889, 1.0), (-0.7071, 0.7071, -1.0), (-0.7071, 0.7071, 1.0), (-0.4889, 0.8773, -1.0), (-0.4578, 0.8939, 1.0), (-0.02518, 1.012, -1.0)], [], [(3, 1, 2, 4), (5, 3, 4, 6), (7, 5, 6, 8), (9, 7, 8, 10), (11, 9, 10, 12), (13, 11, 12, 14), (15, 13, 14, 16), (18, 15, 17, 19), (16, 17, 15), (20, 18, 19, 21), (22, 20, 21, 23), (24, 22, 23, 25), (26, 24, 25, 27), (1, 32, 0, 2), (28, 26, 27, 29), (30, 28, 29, 31), (32, 30, 31, 0), (6, 4, 2, 0, 31, 29, 27, 25, 23, 21, 19, 17, 16, 14, 12, 10, 8), (15, 18, 20, 22, 24, 26, 28, 30, 32, 1, 3, 5, 7, 9, 11, 13)])
_uv = me_cylinder.uv_layers.new(name='UVMap')
_uv.uv.foreach_set('vector', [0.875, 0.5, 0.9247, 0.5, 0.9191, 1.0, 0.875, 1.0, 0.8309, 0.5, 0.875, 0.5, 0.875, 1.0, 0.8253, 1.0, 0.7539, 0.5, 0.8309, 0.5, 0.8253, 1.0, 0.7461, 1.0, 0.6747, 0.5, 0.7539, 0.5, 0.7461, 1.0, 0.6691, 1.0, 0.625, 0.5, 0.6747, 0.5, 0.6691, 1.0, 0.625, 1.0, 0.5809, 0.5, 0.625, 0.5, 0.625, 1.0, 0.5753, 1.0, 0.5039, 0.5, 0.5809, 0.5, 0.5753, 1.0, 0.5128, 1.0, 0.4247, 0.5, 0.5039, 0.5, 0.4688, 1.0, 0.4191, 1.0, 0.5128, 1.0, 0.4688, 1.0, 0.5039, 0.5, 0.375, 0.5, 0.4247, 0.5, 0.4191, 1.0, 0.375, 1.0, 0.3309, 0.5, 0.375, 0.5, 0.375, 1.0, 0.3253, 1.0, 0.2539, 0.5, 0.3309, 0.5, 0.3253, 1.0, 0.2461, 1.0, 0.1747, 0.5, 0.2539, 0.5, 0.2461, 1.0, 0.1691, 1.0, 0.9247, 0.5, 0.9872, 0.5, 0.9881, 1.0, 0.9191, 1.0, 0.125, 0.5, 0.1747, 0.5, 0.1691, 1.0, 0.125, 1.0, 0.08093, 0.5, 0.125, 0.5, 0.125, 1.0, 0.07532, 1.0, 0.01186, 0.5, 0.08093, 0.5, 0.07532, 1.0, 0.01282, 1.0, 0.4626, 0.3589, 0.4197, 0.4197, 0.3663, 0.4586, 0.2558, 0.4871, 0.1411, 0.4626, 0.08029, 0.4197, 0.04135, 0.3663, 0.01292, 0.2558, 0.03737, 0.1411, 0.08029, 0.08029, 0.1337, 0.04135, 0.2032, 0.01461, 0.2692, 0.01189, 0.3589, 0.03737, 0.4197, 0.08029, 0.4586, 0.1337, 0.4871, 0.2442, 0.7558, 0.01292, 0.6411, 0.03737, 0.5803, 0.08029, 0.5414, 0.1337, 0.5129, 0.2442, 0.5374, 0.3589, 0.5803, 0.4197, 0.6337, 0.4586, 0.7442, 0.4871, 0.8589, 0.4626, 0.9197, 0.4197, 0.9586, 0.3663, 0.9871, 0.2558, 0.9626, 0.1411, 0.9197, 0.08029, 0.8663, 0.04135])
me_cylinder.materials.append(mat_material_002)
me_cylinder.update()
me_sphere = bpy.data.meshes.new('Sphere')
me_sphere.from_pydata([(0.2571, 0.2571, 0.8777), (0.475, 0.475, 0.6718), (0.6206, 0.6206, 0.3635), (0.6718, 0.6718, 0.0), (0.6206, 0.6206, -0.3635), (0.475, 0.475, -0.6718), (0.2571, 0.2571, -0.8777), (0.3635, 0.0, 0.8777), (0.6718, 0.0, 0.6718), (0.8777, 0.0, 0.3635), (0.95, 0.0, 0.0), (0.8777, 0.0, -0.3635), (0.6718, 0.0, -0.6718), (0.3635, 0.0, -0.8777), (0.2571, -0.2571, 0.8777), (0.475, -0.475, 0.6718), (0.6206, -0.6206, 0.3635), (0.6718, -0.6718, 0.0), (0.6206, -0.6206, -0.3635), (0.475, -0.475, -0.6718), (0.2571, -0.2571, -0.8777), (0.0, -0.3635, 0.8777), (0.0, -0.6718, 0.6718), (0.0, -0.8777, 0.3635), (0.0, -0.95, 0.0), (0.0, -0.8777, -0.3635), (0.0, -0.6718, -0.6718), (0.0, -0.3635, -0.8777), (-0.2571, -0.2571, 0.8777), (-0.475, -0.475, 0.6718), (-0.6206, -0.6206, 0.3635), (-0.6718, -0.6718, 0.0), (-0.6206, -0.6206, -0.3635), (-0.475, -0.475, -0.6718), (-0.2571, -0.2571, -0.8777), (-0.3635, 0.0, 0.8777), (-0.6718, 0.0, 0.6718), (-0.8777, 0.0, 0.3635), (-0.95, 0.0, 0.0), (-0.8777, 0.0, -0.3635), (-0.6718, 0.0, -0.6718), (-0.3635, 0.0, -0.8777), (-0.2571, 0.2571, 0.8777), (-0.475, 0.475, 0.6718), (-0.6206, 0.6206, 0.3635), (-0.6718, 0.6718, 0.0), (-0.6206, 0.6206, -0.3635), (-0.475, 0.475, -0.6718), (-0.2571, 0.2571, -0.8777), (0.0, 0.0, -0.95), (0.0, 0.0, 0.95), (0.0, 0.3635, 0.8777), (0.0, 0.6718, 0.6718), (0.0, 0.8777, 0.3635), (0.0, 0.95, 0.0), (0.0, 0.8777, -0.3635), (0.0, 0.6718, -0.6718), (0.0, 0.3635, -0.8777)], [], [(57, 56, 5, 6), (55, 54, 3, 4), (53, 52, 1, 2), (51, 50, 0), (49, 57, 6), (56, 55, 4, 5), (54, 53, 2, 3), (52, 51, 0, 1), (2, 1, 8, 9), (0, 50, 7), (49, 6, 13), (5, 4, 11, 12), (3, 2, 9, 10), (1, 0, 7, 8), (6, 5, 12, 13), (4, 3, 10, 11), (49, 13, 20), (12, 11, 18, 19), (10, 9, 16, 17), (8, 7, 14, 15), (13, 12, 19, 20), (11, 10, 17, 18), (9, 8, 15, 16), (7, 50, 14), (15, 14, 21, 22), (20, 19, 26, 27), (18, 17, 24, 25), (16, 15, 22, 23), (14, 50, 21), (49, 20, 27), (19, 18, 25, 26), (17, 16, 23, 24), (27, 26, 33, 34), (25, 24, 31, 32), (23, 22, 29, 30), (21, 50, 28), (49, 27, 34), (26, 25, 32, 33), (24, 23, 30, 31), (22, 21, 28, 29), (28, 50, 35), (49, 34, 41), (33, 32, 39, 40), (31, 30, 37, 38), (29, 28, 35, 36), (34, 33, 40, 41), (32, 31, 38, 39), (30, 29, 36, 37), (40, 39, 46, 47), (38, 37, 44, 45), (36, 35, 42, 43), (41, 40, 47, 48), (39, 38, 45, 46), (37, 36, 43, 44), (35, 50, 42), (49, 41, 48), (48, 47, 56, 57), (46, 45, 54, 55), (44, 43, 52, 53), (42, 50, 51), (49, 48, 57), (47, 46, 55, 56), (45, 44, 53, 54), (43, 42, 51, 52)])
_uv = me_sphere.uv_layers.new(name='UVMap')
_uv.uv.foreach_set('vector', [0.75, 0.125, 0.75, 0.25, 0.625, 0.25, 0.625, 0.125, 0.75, 0.375, 0.75, 0.5, 0.625, 0.5, 0.625, 0.375, 0.75, 0.625, 0.75, 0.75, 0.625, 0.75, 0.625, 0.625, 0.75, 0.875, 0.6875, 1.0, 0.625, 0.875, 0.6875, 0.0, 0.75, 0.125, 0.625, 0.125, 0.75, 0.25, 0.75, 0.375, 0.625, 0.375, 0.625, 0.25, 0.75, 0.5, 0.75, 0.625, 0.625, 0.625, 0.625, 0.5, 0.75, 0.75, 0.75, 0.875, 0.625, 0.875, 0.625, 0.75, 0.625, 0.625, 0.625, 0.75, 0.5, 0.75, 0.5, 0.625, 0.625, 0.875, 0.5625, 1.0, 0.5, 0.875, 0.5625, 0.0, 0.625, 0.125, 0.5, 0.125, 0.625, 0.25, 0.625, 0.375, 0.5, 0.375, 0.5, 0.25, 0.625, 0.5, 0.625, 0.625, 0.5, 0.625, 0.5, 0.5, 0.625, 0.75, 0.625, 0.875, 0.5, 0.875, 0.5, 0.75, 0.625, 0.125, 0.625, 0.25, 0.5, 0.25, 0.5, 0.125, 0.625, 0.375, 0.625, 0.5, 0.5, 0.5, 0.5, 0.375, 0.4375, 0.0, 0.5, 0.125, 0.375, 0.125, 0.5, 0.25, 0.5, 0.375, 0.375, 0.375, 0.375, 0.25, 0.5, 0.5, 0.5, 0.625, 0.375, 0.625, 0.375, 0.5, 0.5, 0.75, 0.5, 0.875, 0.375, 0.875, 0.375, 0.75, 0.5, 0.125, 0.5, 0.25, 0.375, 0.25, 0.375, 0.125, 0.5, 0.375, 0.5, 0.5, 0.375, 0.5, 0.375, 0.375, 0.5, 0.625, 0.5, 0.75, 0.375, 0.75, 0.375, 0.625, 0.5, 0.875, 0.4375, 1.0, 0.375, 0.875, 0.375, 0.75, 0.375, 0.875, 0.25, 0.875, 0.25, 0.75, 0.375, 0.125, 0.375, 0.25, 0.25, 0.25, 0.25, 0.125, 0.375, 0.375, 0.375, 0.5, 0.25, 0.5, 0.25, 0.375, 0.375, 0.625, 0.375, 0.75, 0.25, 0.75, 0.25, 0.625, 0.375, 0.875, 0.3125, 1.0, 0.25, 0.875, 0.3125, 0.0, 0.375, 0.125, 0.25, 0.125, 0.375, 0.25, 0.375, 0.375, 0.25, 0.375, 0.25, 0.25, 0.375, 0.5, 0.375, 0.625, 0.25, 0.625, 0.25, 0.5, 0.25, 0.125, 0.25, 0.25, 0.125, 0.25, 0.125, 0.125, 0.25, 0.375, 0.25, 0.5, 0.125, 0.5, 0.125, 0.375, 0.25, 0.625, 0.25, 0.75, 0.125, 0.75, 0.125, 0.625, 0.25, 0.875, 0.1875, 1.0, 0.125, 0.875, 0.1875, 0.0, 0.25, 0.125, 0.125, 0.125, 0.25, 0.25, 0.25, 0.375, 0.125, 0.375, 0.125, 0.25, 0.25, 0.5, 0.25, 0.625, 0.125, 0.625, 0.125, 0.5, 0.25, 0.75, 0.25, 0.875, 0.125, 0.875, 0.125, 0.75, 0.125, 0.875, 0.0625, 1.0, 0.0, 0.875, 0.0625, 0.0, 0.125, 0.125, 0.0, 0.125, 0.125, 0.25, 0.125, 0.375, 0.0, 0.375, 0.0, 0.25, 0.125, 0.5, 0.125, 0.625, 0.0, 0.625, 0.0, 0.5, 0.125, 0.75, 0.125, 0.875, 0.0, 0.875, 0.0, 0.75, 0.125, 0.125, 0.125, 0.25, 0.0, 0.25, 0.0, 0.125, 0.125, 0.375, 0.125, 0.5, 0.0, 0.5, 0.0, 0.375, 0.125, 0.625, 0.125, 0.75, 0.0, 0.75, 0.0, 0.625, 1.0, 0.25, 1.0, 0.375, 0.875, 0.375, 0.875, 0.25, 1.0, 0.5, 1.0, 0.625, 0.875, 0.625, 0.875, 0.5, 1.0, 0.75, 1.0, 0.875, 0.875, 0.875, 0.875, 0.75, 1.0, 0.125, 1.0, 0.25, 0.875, 0.25, 0.875, 0.125, 1.0, 0.375, 1.0, 0.5, 0.875, 0.5, 0.875, 0.375, 1.0, 0.625, 1.0, 0.75, 0.875, 0.75, 0.875, 0.625, 1.0, 0.875, 0.9375, 1.0, 0.875, 0.875, 0.9375, 0.0, 1.0, 0.125, 0.875, 0.125, 0.875, 0.125, 0.875, 0.25, 0.75, 0.25, 0.75, 0.125, 0.875, 0.375, 0.875, 0.5, 0.75, 0.5, 0.75, 0.375, 0.875, 0.625, 0.875, 0.75, 0.75, 0.75, 0.75, 0.625, 0.875, 0.875, 0.8125, 1.0, 0.75, 0.875, 0.8125, 0.0, 0.875, 0.125, 0.75, 0.125, 0.875, 0.25, 0.875, 0.375, 0.75, 0.375, 0.75, 0.25, 0.875, 0.5, 0.875, 0.625, 0.75, 0.625, 0.75, 0.5, 0.875, 0.75, 0.875, 0.875, 0.75, 0.875, 0.75, 0.75])
me_sphere.materials.append(mat_material_001)
me_sphere.update()
me_cylinder_001 = bpy.data.meshes.new('Cylinder.001')
me_cylinder_001.from_pydata([(0.0, 1.0, -1.0), (0.0, 1.0, 1.0), (0.1951, 0.9808, -1.0), (0.1951, 0.9808, 1.0), (0.3827, 0.9239, -1.0), (0.3827, 0.9239, 1.0), (0.5556, 0.8315, -1.0), (0.5556, 0.8315, 1.0), (0.7071, 0.7071, -1.0), (0.7071, 0.7071, 1.0), (0.8315, 0.5556, -1.0), (0.8315, 0.5556, 1.0), (0.9239, 0.3827, -1.0), (0.9239, 0.3827, 1.0), (0.9808, 0.1951, -1.0), (0.9808, 0.1951, 1.0), (1.0, 0.0, -1.0), (1.0, 0.0, 1.0), (0.9808, -0.1951, -1.0), (0.9808, -0.1951, 1.0), (0.9239, -0.3827, -1.0), (0.9239, -0.3827, 1.0), (0.8315, -0.5556, -1.0), (0.8315, -0.5556, 1.0), (0.7071, -0.7071, -1.0), (0.7071, -0.7071, 1.0), (0.5556, -0.8315, -1.0), (0.5556, -0.8315, 1.0), (0.3827, -0.9239, -1.0), (0.3827, -0.9239, 1.0), (0.1951, -0.9808, -1.0), (0.1951, -0.9808, 1.0), (0.0, -1.0, -1.0), (0.0, -1.0, 1.0), (-0.1951, -0.9808, -1.0), (-0.1951, -0.9808, 1.0), (-0.3827, -0.9239, -1.0), (-0.3827, -0.9239, 1.0), (-0.5556, -0.8315, -1.0), (-0.5556, -0.8315, 1.0), (-0.7071, -0.7071, -1.0), (-0.7071, -0.7071, 1.0), (-0.8315, -0.5556, -1.0), (-0.8315, -0.5556, 1.0), (-0.9239, -0.3827, -1.0), (-0.9239, -0.3827, 1.0), (-0.9808, -0.1951, -1.0), (-0.9808, -0.1951, 1.0), (-1.0, 0.0, -1.0), (-1.0, 0.0, 1.0), (-0.9808, 0.1951, -1.0), (-0.9808, 0.1951, 1.0), (-0.9239, 0.3827, -1.0), (-0.9239, 0.3827, 1.0), (-0.8315, 0.5556, -1.0), (-0.8315, 0.5556, 1.0), (-0.7071, 0.7071, -1.0), (-0.7071, 0.7071, 1.0), (-0.5556, 0.8315, -1.0), (-0.5556, 0.8315, 1.0), (-0.3827, 0.9239, -1.0), (-0.3827, 0.9239, 1.0), (-0.1951, 0.9808, -1.0), (-0.1951, 0.9808, 1.0)], [], [(0, 1, 3, 2), (2, 3, 5, 4), (4, 5, 7, 6), (6, 7, 9, 8), (8, 9, 11, 10), (10, 11, 13, 12), (12, 13, 15, 14), (14, 15, 17, 16), (16, 17, 19, 18), (18, 19, 21, 20), (20, 21, 23, 22), (22, 23, 25, 24), (24, 25, 27, 26), (26, 27, 29, 28), (28, 29, 31, 30), (30, 31, 33, 32), (32, 33, 35, 34), (34, 35, 37, 36), (36, 37, 39, 38), (38, 39, 41, 40), (40, 41, 43, 42), (42, 43, 45, 44), (44, 45, 47, 46), (46, 47, 49, 48), (48, 49, 51, 50), (50, 51, 53, 52), (52, 53, 55, 54), (54, 55, 57, 56), (56, 57, 59, 58), (58, 59, 61, 60), (3, 1, 63, 61, 59, 57, 55, 53, 51, 49, 47, 45, 43, 41, 39, 37, 35, 33, 31, 29, 27, 25, 23, 21, 19, 17, 15, 13, 11, 9, 7, 5), (60, 61, 63, 62), (62, 63, 1, 0), (0, 2, 4, 6, 8, 10, 12, 14, 16, 18, 20, 22, 24, 26, 28, 30, 32, 34, 36, 38, 40, 42, 44, 46, 48, 50, 52, 54, 56, 58, 60, 62)])
_uv = me_cylinder_001.uv_layers.new(name='UVMap')
_uv.uv.foreach_set('vector', [1.0, 0.5, 1.0, 1.0, 0.9688, 1.0, 0.9688, 0.5, 0.9688, 0.5, 0.9688, 1.0, 0.9375, 1.0, 0.9375, 0.5, 0.9375, 0.5, 0.9375, 1.0, 0.9062, 1.0, 0.9062, 0.5, 0.9062, 0.5, 0.9062, 1.0, 0.875, 1.0, 0.875, 0.5, 0.875, 0.5, 0.875, 1.0, 0.8438, 1.0, 0.8438, 0.5, 0.8438, 0.5, 0.8438, 1.0, 0.8125, 1.0, 0.8125, 0.5, 0.8125, 0.5, 0.8125, 1.0, 0.7812, 1.0, 0.7812, 0.5, 0.7812, 0.5, 0.7812, 1.0, 0.75, 1.0, 0.75, 0.5, 0.75, 0.5, 0.75, 1.0, 0.7188, 1.0, 0.7188, 0.5, 0.7188, 0.5, 0.7188, 1.0, 0.6875, 1.0, 0.6875, 0.5, 0.6875, 0.5, 0.6875, 1.0, 0.6562, 1.0, 0.6562, 0.5, 0.6562, 0.5, 0.6562, 1.0, 0.625, 1.0, 0.625, 0.5, 0.625, 0.5, 0.625, 1.0, 0.5938, 1.0, 0.5938, 0.5, 0.5938, 0.5, 0.5938, 1.0, 0.5625, 1.0, 0.5625, 0.5, 0.5625, 0.5, 0.5625, 1.0, 0.5312, 1.0, 0.5312, 0.5, 0.5312, 0.5, 0.5312, 1.0, 0.5, 1.0, 0.5, 0.5, 0.5, 0.5, 0.5, 1.0, 0.4688, 1.0, 0.4688, 0.5, 0.4688, 0.5, 0.4688, 1.0, 0.4375, 1.0, 0.4375, 0.5, 0.4375, 0.5, 0.4375, 1.0, 0.4062, 1.0, 0.4062, 0.5, 0.4062, 0.5, 0.4062, 1.0, 0.375, 1.0, 0.375, 0.5, 0.375, 0.5, 0.375, 1.0, 0.3438, 1.0, 0.3438, 0.5, 0.3438, 0.5, 0.3438, 1.0, 0.3125, 1.0, 0.3125, 0.5, 0.3125, 0.5, 0.3125, 1.0, 0.2812, 1.0, 0.2812, 0.5, 0.2812, 0.5, 0.2812, 1.0, 0.25, 1.0, 0.25, 0.5, 0.25, 0.5, 0.25, 1.0, 0.2188, 1.0, 0.2188, 0.5, 0.2188, 0.5, 0.2188, 1.0, 0.1875, 1.0, 0.1875, 0.5, 0.1875, 0.5, 0.1875, 1.0, 0.1562, 1.0, 0.1562, 0.5, 0.1562, 0.5, 0.1562, 1.0, 0.125, 1.0, 0.125, 0.5, 0.125, 0.5, 0.125, 1.0, 0.09375, 1.0, 0.09375, 0.5, 0.09375, 0.5, 0.09375, 1.0, 0.0625, 1.0, 0.0625, 0.5, 0.2968, 0.4854, 0.25, 0.49, 0.2032, 0.4854, 0.1582, 0.4717, 0.1167, 0.4496, 0.08029, 0.4197, 0.05045, 0.3833, 0.02827, 0.3418, 0.01461, 0.2968, 0.01, 0.25, 0.01461, 0.2032, 0.02827, 0.1582, 0.05045, 0.1167, 0.08029, 0.08029, 0.1167, 0.05045, 0.1582, 0.02827, 0.2032, 0.01461, 0.25, 0.01, 0.2968, 0.01461, 0.3418, 0.02827, 0.3833, 0.05045, 0.4197, 0.08029, 0.4496, 0.1167, 0.4717, 0.1582, 0.4854, 0.2032, 0.49, 0.25, 0.4854, 0.2968, 0.4717, 0.3418, 0.4496, 0.3833, 0.4197, 0.4197, 0.3833, 0.4496, 0.3418, 0.4717, 0.0625, 0.5, 0.0625, 1.0, 0.03125, 1.0, 0.03125, 0.5, 0.03125, 0.5, 0.03125, 1.0, 0.0, 1.0, 0.0, 0.5, 0.75, 0.49, 0.7968, 0.4854, 0.8418, 0.4717, 0.8833, 0.4496, 0.9197, 0.4197, 0.9496, 0.3833, 0.9717, 0.3418, 0.9854, 0.2968, 0.99, 0.25, 0.9854, 0.2032, 0.9717, 0.1582, 0.9496, 0.1167, 0.9197, 0.08029, 0.8833, 0.05045, 0.8418, 0.02827, 0.7968, 0.01461, 0.75, 0.01, 0.7032, 0.01461, 0.6582, 0.02827, 0.6167, 0.05045, 0.5803, 0.08029, 0.5504, 0.1167, 0.5283, 0.1582, 0.5146, 0.2032, 0.51, 0.25, 0.5146, 0.2968, 0.5283, 0.3418, 0.5504, 0.3833, 0.5803, 0.4197, 0.6167, 0.4496, 0.6582, 0.4717, 0.7032, 0.4854])
me_cylinder_001.materials.append(mat_material_003)
me_cylinder_001.update()

# ---- objects
ob_light = bpy.data.objects.new('Light', light_light)
ob_camera = bpy.data.objects.new('Camera', cam_camera)
ob_cube = bpy.data.objects.new('Cube', me_cube_001)
ob_roof = bpy.data.objects.new('roof', me_cube_002)
ob_plane = bpy.data.objects.new('Plane', me_plane)
ob_cylinder = bpy.data.objects.new('Cylinder', me_cylinder)
ob_sphere = bpy.data.objects.new('Sphere', me_sphere)
ob_cylinder_001 = bpy.data.objects.new('Cylinder.001', me_cylinder_001)

# ---- transforms, parenting, visibility, modifiers, constraints
ob_light.location = (-0.8449, -11.19, 12.78)
ob_light.rotation_euler = (0.6503, 0.05522, 1.866)
ob_light.lock_rotations_4d = False
ob_light.empty_display_type = 'ARROWS'
ob_light.color = (0.0, 0.0, 0.0, 0.0)
ob_light.lineart.crease_threshold = 0.0
ob_camera.location = (-1.703, -45.1, 15.42)
ob_camera.rotation_euler = (1.323, -0.02413, -0.02344)
ob_camera.scale = (5.62, 5.62, 5.62)
ob_camera.lock_rotations_4d = False
ob_camera.empty_display_type = 'ARROWS'
ob_camera.color = (0.0, 0.0, 0.0, 0.0)
ob_camera.display_type = 'WIRE'
ob_camera.lineart.crease_threshold = 0.0
ob_cube.location = (0.0, 0.0, 4.425)
ob_roof.location = (-2.219, -1.805, 9.979)
_m = ob_roof.modifiers.new('Decimate', 'DECIMATE')
ob_plane.location = (-1.654, -2.062, 3.25)
ob_plane.scale = (0.2372, 3.979, 1.0)
ob_cylinder.location = (4.7, -6.73, 6.406)
ob_cylinder.scale = (0.4926, 0.6127, 3.318)
ob_sphere.location = (4.693, -6.769, 10.62)
ob_sphere.scale = (1.906, 1.906, 1.906)
ob_cylinder_001.location = (0.0, 4.739, 2.824)
ob_cylinder_001.scale = (16.94, 16.94, 0.2607)

# ---- collection membership
col_collection.objects.link(ob_light)
col_collection.objects.link(ob_camera)
col_collection.objects.link(ob_cube)
col_collection.objects.link(ob_roof)
col_collection.objects.link(ob_plane)
col_collection.objects.link(ob_cylinder)
col_collection.objects.link(ob_sphere)
col_collection.objects.link(ob_cylinder_001)

# ---- scene / render settings (as saved in the file)
scene.camera = ob_camera
scene.frame_start = 1; scene.frame_end = 250; scene.frame_set(57)
scene.render.engine = 'BLENDER_EEVEE_NEXT'
bpy.context.view_layer.update()
